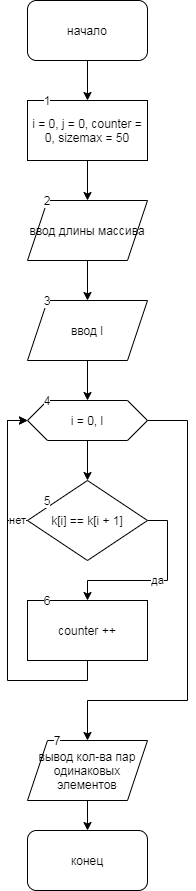

The diagram above was exported from draw.io. Its source (the exported page's mxGraphModel, read from the mxfile embedded in the PNG):
<mxGraphModel dx="524" dy="740" grid="1" gridSize="10" guides="1" tooltips="1" connect="1" arrows="1" fold="1" page="1" pageScale="1" pageWidth="827" pageHeight="1169" math="0" shadow="0">
  <root>
    <mxCell id="0" />
    <mxCell id="1" parent="0" />
    <mxCell id="pc49C5rlg6H49ddtT9qK-35" value="" style="edgeStyle=orthogonalEdgeStyle;rounded=0;orthogonalLoop=1;jettySize=auto;html=1;" edge="1" parent="1" source="pc49C5rlg6H49ddtT9qK-33" target="pc49C5rlg6H49ddtT9qK-34">
      <mxGeometry relative="1" as="geometry" />
    </mxCell>
    <mxCell id="pc49C5rlg6H49ddtT9qK-33" value="начало" style="rounded=1;whiteSpace=wrap;html=1;" vertex="1" parent="1">
      <mxGeometry x="180" width="120" height="60" as="geometry" />
    </mxCell>
    <mxCell id="pc49C5rlg6H49ddtT9qK-37" value="" style="edgeStyle=orthogonalEdgeStyle;rounded=0;orthogonalLoop=1;jettySize=auto;html=1;" edge="1" parent="1" source="pc49C5rlg6H49ddtT9qK-34" target="pc49C5rlg6H49ddtT9qK-36">
      <mxGeometry relative="1" as="geometry" />
    </mxCell>
    <mxCell id="pc49C5rlg6H49ddtT9qK-34" value="i = 0, j = 0, counter = 0, sizemax = 50" style="rounded=0;whiteSpace=wrap;html=1;" vertex="1" parent="1">
      <mxGeometry x="180" y="100" width="120" height="60" as="geometry" />
    </mxCell>
    <mxCell id="pc49C5rlg6H49ddtT9qK-39" value="" style="edgeStyle=orthogonalEdgeStyle;rounded=0;orthogonalLoop=1;jettySize=auto;html=1;" edge="1" parent="1" source="pc49C5rlg6H49ddtT9qK-36" target="pc49C5rlg6H49ddtT9qK-38">
      <mxGeometry relative="1" as="geometry" />
    </mxCell>
    <mxCell id="pc49C5rlg6H49ddtT9qK-36" value="ввод длины массива" style="shape=parallelogram;perimeter=parallelogramPerimeter;whiteSpace=wrap;html=1;fixedSize=1;rounded=0;" vertex="1" parent="1">
      <mxGeometry x="180" y="200" width="120" height="60" as="geometry" />
    </mxCell>
    <mxCell id="pc49C5rlg6H49ddtT9qK-43" value="" style="edgeStyle=orthogonalEdgeStyle;rounded=0;orthogonalLoop=1;jettySize=auto;html=1;" edge="1" parent="1" source="pc49C5rlg6H49ddtT9qK-38" target="pc49C5rlg6H49ddtT9qK-42">
      <mxGeometry relative="1" as="geometry" />
    </mxCell>
    <mxCell id="pc49C5rlg6H49ddtT9qK-38" value="ввод l" style="shape=parallelogram;perimeter=parallelogramPerimeter;whiteSpace=wrap;html=1;fixedSize=1;rounded=0;" vertex="1" parent="1">
      <mxGeometry x="180" y="300" width="120" height="60" as="geometry" />
    </mxCell>
    <mxCell id="pc49C5rlg6H49ddtT9qK-45" value="" style="edgeStyle=orthogonalEdgeStyle;rounded=0;orthogonalLoop=1;jettySize=auto;html=1;" edge="1" parent="1" source="pc49C5rlg6H49ddtT9qK-42" target="pc49C5rlg6H49ddtT9qK-44">
      <mxGeometry relative="1" as="geometry" />
    </mxCell>
    <mxCell id="pc49C5rlg6H49ddtT9qK-50" style="edgeStyle=orthogonalEdgeStyle;rounded=0;orthogonalLoop=1;jettySize=auto;html=1;" edge="1" parent="1" source="pc49C5rlg6H49ddtT9qK-42">
      <mxGeometry relative="1" as="geometry">
        <mxPoint x="240" y="740" as="targetPoint" />
        <Array as="points">
          <mxPoint x="340" y="420" />
          <mxPoint x="340" y="700" />
          <mxPoint x="240" y="700" />
        </Array>
      </mxGeometry>
    </mxCell>
    <mxCell id="pc49C5rlg6H49ddtT9qK-42" value="i = 0, l" style="shape=hexagon;perimeter=hexagonPerimeter2;whiteSpace=wrap;html=1;fixedSize=1;rounded=0;" vertex="1" parent="1">
      <mxGeometry x="180" y="400" width="120" height="40" as="geometry" />
    </mxCell>
    <mxCell id="pc49C5rlg6H49ddtT9qK-46" value="да" style="edgeStyle=orthogonalEdgeStyle;rounded=0;orthogonalLoop=1;jettySize=auto;html=1;" edge="1" parent="1" source="pc49C5rlg6H49ddtT9qK-44">
      <mxGeometry relative="1" as="geometry">
        <mxPoint x="240" y="600" as="targetPoint" />
        <Array as="points">
          <mxPoint x="320" y="520" />
          <mxPoint x="320" y="580" />
          <mxPoint x="240" y="580" />
        </Array>
      </mxGeometry>
    </mxCell>
    <mxCell id="pc49C5rlg6H49ddtT9qK-48" value="нет" style="edgeStyle=orthogonalEdgeStyle;rounded=0;orthogonalLoop=1;jettySize=auto;html=1;entryX=0;entryY=0.5;entryDx=0;entryDy=0;" edge="1" parent="1" source="pc49C5rlg6H49ddtT9qK-44" target="pc49C5rlg6H49ddtT9qK-42">
      <mxGeometry x="-0.8571" relative="1" as="geometry">
        <mxPoint x="160" y="430" as="targetPoint" />
        <Array as="points">
          <mxPoint x="160" y="520" />
          <mxPoint x="160" y="420" />
        </Array>
        <mxPoint as="offset" />
      </mxGeometry>
    </mxCell>
    <mxCell id="pc49C5rlg6H49ddtT9qK-44" value="k[i] == k[i + 1]" style="rhombus;whiteSpace=wrap;html=1;rounded=0;" vertex="1" parent="1">
      <mxGeometry x="180" y="480" width="120" height="80" as="geometry" />
    </mxCell>
    <mxCell id="pc49C5rlg6H49ddtT9qK-49" style="edgeStyle=orthogonalEdgeStyle;rounded=0;orthogonalLoop=1;jettySize=auto;html=1;entryX=0;entryY=0.5;entryDx=0;entryDy=0;" edge="1" parent="1" source="pc49C5rlg6H49ddtT9qK-47" target="pc49C5rlg6H49ddtT9qK-42">
      <mxGeometry relative="1" as="geometry">
        <mxPoint x="160" y="410" as="targetPoint" />
        <Array as="points">
          <mxPoint x="240" y="680" />
          <mxPoint x="160" y="680" />
          <mxPoint x="160" y="420" />
        </Array>
      </mxGeometry>
    </mxCell>
    <mxCell id="pc49C5rlg6H49ddtT9qK-47" value="counter ++" style="rounded=0;whiteSpace=wrap;html=1;" vertex="1" parent="1">
      <mxGeometry x="180" y="600" width="120" height="60" as="geometry" />
    </mxCell>
    <mxCell id="pc49C5rlg6H49ddtT9qK-53" value="" style="edgeStyle=orthogonalEdgeStyle;rounded=0;orthogonalLoop=1;jettySize=auto;html=1;" edge="1" parent="1" source="pc49C5rlg6H49ddtT9qK-51" target="pc49C5rlg6H49ddtT9qK-52">
      <mxGeometry relative="1" as="geometry" />
    </mxCell>
    <mxCell id="pc49C5rlg6H49ddtT9qK-51" value="вывод кол-ва пар одинаковых элементов" style="shape=parallelogram;perimeter=parallelogramPerimeter;whiteSpace=wrap;html=1;fixedSize=1;" vertex="1" parent="1">
      <mxGeometry x="180" y="740" width="120" height="60" as="geometry" />
    </mxCell>
    <mxCell id="pc49C5rlg6H49ddtT9qK-52" value="конец" style="rounded=1;whiteSpace=wrap;html=1;" vertex="1" parent="1">
      <mxGeometry x="180" y="830" width="120" height="60" as="geometry" />
    </mxCell>
    <mxCell id="pc49C5rlg6H49ddtT9qK-54" value="1" style="text;html=1;strokeColor=none;fillColor=none;align=center;verticalAlign=middle;whiteSpace=wrap;rounded=0;labelBackgroundColor=#ffffff;" vertex="1" parent="1">
      <mxGeometry x="180" y="90" width="40" height="20" as="geometry" />
    </mxCell>
    <mxCell id="pc49C5rlg6H49ddtT9qK-55" value="2" style="text;html=1;strokeColor=none;fillColor=none;align=center;verticalAlign=middle;whiteSpace=wrap;rounded=0;labelBackgroundColor=#ffffff;" vertex="1" parent="1">
      <mxGeometry x="180" y="190" width="40" height="20" as="geometry" />
    </mxCell>
    <mxCell id="pc49C5rlg6H49ddtT9qK-56" value="3" style="text;html=1;strokeColor=none;fillColor=none;align=center;verticalAlign=middle;whiteSpace=wrap;rounded=0;labelBackgroundColor=#ffffff;" vertex="1" parent="1">
      <mxGeometry x="180" y="290" width="40" height="20" as="geometry" />
    </mxCell>
    <mxCell id="pc49C5rlg6H49ddtT9qK-57" value="5" style="text;html=1;strokeColor=none;fillColor=none;align=center;verticalAlign=middle;whiteSpace=wrap;rounded=0;labelBackgroundColor=#ffffff;" vertex="1" parent="1">
      <mxGeometry x="180" y="490" width="40" height="20" as="geometry" />
    </mxCell>
    <mxCell id="pc49C5rlg6H49ddtT9qK-58" value="4" style="text;html=1;strokeColor=none;fillColor=none;align=center;verticalAlign=middle;whiteSpace=wrap;rounded=0;labelBackgroundColor=#ffffff;" vertex="1" parent="1">
      <mxGeometry x="180" y="390" width="40" height="20" as="geometry" />
    </mxCell>
    <mxCell id="pc49C5rlg6H49ddtT9qK-59" value="6" style="text;html=1;strokeColor=none;fillColor=none;align=center;verticalAlign=middle;whiteSpace=wrap;rounded=0;labelBackgroundColor=#ffffff;" vertex="1" parent="1">
      <mxGeometry x="180" y="590" width="40" height="20" as="geometry" />
    </mxCell>
    <mxCell id="pc49C5rlg6H49ddtT9qK-60" value="7" style="text;html=1;strokeColor=none;fillColor=none;align=center;verticalAlign=middle;whiteSpace=wrap;rounded=0;labelBackgroundColor=#ffffff;" vertex="1" parent="1">
      <mxGeometry x="190" y="730" width="40" height="20" as="geometry" />
    </mxCell>
  </root>
</mxGraphModel>